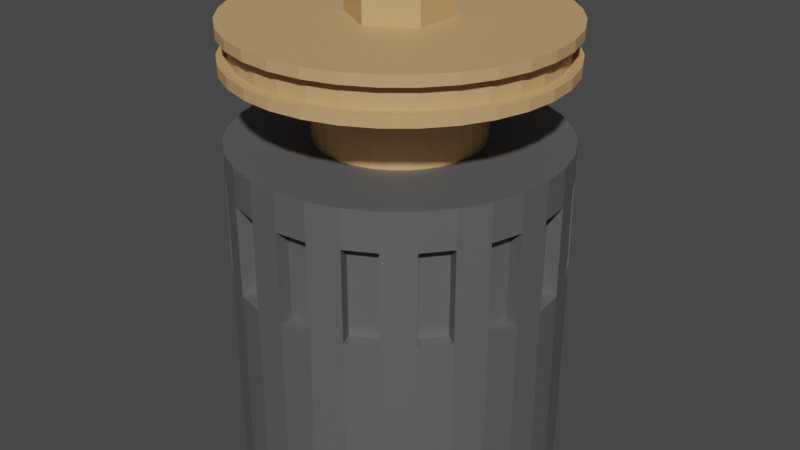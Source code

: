 # Source: alternator.blend  (saved by Blender 3.5.10; exported with 4.5.12 LTS)
import bpy
from mathutils import Matrix  # noqa: F401  (used for matrix-valued properties, if any)

bpy.ops.wm.read_factory_settings(use_empty=True)
scene = bpy.context.scene
scene.name = 'Scene'

# ---- collections
col_collection = bpy.data.collections.new('Collection'); scene.collection.children.link(col_collection)

# ---- materials (node trees are filled in below, after node groups)
mat_material_002 = bpy.data.materials.new('Material.002')
mat_material_002.use_transparent_shadow = False
mat_material_001 = bpy.data.materials.new('Material.001')
mat_material_001.use_transparent_shadow = False

# ---- material node trees
mat_material_002.use_nodes = True; mat_material_002.node_tree.nodes.clear()
_N = mat_material_002.node_tree.nodes; _L = mat_material_002.node_tree.links
n0 = _N.new('ShaderNodeBsdfPrincipled'); n0.name = 'Principled BSDF'; n0.location = (10, 300)
n0.distribution = 'GGX'
n0.subsurface_method = 'RANDOM_WALK_SKIN'
n0.inputs[0].default_value = (0.1845, 0.1845, 0.1845, 1.0)
n0.inputs[1].default_value = 0.4974
n0.inputs[3].default_value = 1.45
n0.inputs[27].default_value = (0.0, 0.0, 0.0, 1.0)
n0.inputs[28].default_value = 1.0
n1 = _N.new('ShaderNodeOutputMaterial'); n1.name = 'Material Output'; n1.location = (300, 300)
_L.new(n0.outputs[0], n1.inputs[0])
n1.is_active_output = True
mat_material_001.use_nodes = True; mat_material_001.node_tree.nodes.clear()
_N = mat_material_001.node_tree.nodes; _L = mat_material_001.node_tree.links
n0 = _N.new('ShaderNodeBsdfPrincipled'); n0.name = 'Principled BSDF'; n0.location = (10, 300)
n0.distribution = 'GGX'
n0.subsurface_method = 'RANDOM_WALK_SKIN'
n0.inputs[0].default_value = (0.5926, 0.3588, 0.1636, 1.0)
n0.inputs[3].default_value = 1.45
n0.inputs[27].default_value = (0.0, 0.0, 0.0, 1.0)
n0.inputs[28].default_value = 1.0
n1 = _N.new('ShaderNodeOutputMaterial'); n1.name = 'Material Output'; n1.location = (300, 300)
_L.new(n0.outputs[0], n1.inputs[0])
n1.is_active_output = True

# ---- world
world_world = bpy.data.worlds.new('World'); scene.world = world_world
world_world.use_nodes = True; world_world.node_tree.nodes.clear()
_N = world_world.node_tree.nodes; _L = world_world.node_tree.links
n0 = _N.new('ShaderNodeOutputWorld'); n0.name = 'World Output'; n0.location = (300, 300)
n1 = _N.new('ShaderNodeBackground'); n1.name = 'Background'; n1.location = (10, 300)
n1.inputs[0].default_value = (0.05088, 0.05088, 0.05088, 1.0)
_L.new(n1.outputs[0], n0.inputs[0])
n0.is_active_output = True
world_world.color = (0.05088, 0.05088, 0.05088)
world_world.use_sun_shadow = False
world_world.sun_shadow_jitter_overblur = 0.0

# ---- meshes
me_cylinder = bpy.data.meshes.new('Cylinder')
me_cylinder.from_pydata([(0.0, 1.0, -1.0), (0.1951, 0.9808, -1.0), (0.3827, 0.9239, -1.0), (0.5556, 0.8315, -1.0), (0.7071, 0.7071, -1.0), (0.8315, 0.5556, -1.0), (0.9239, 0.3827, -1.0), (0.9808, 0.1951, -1.0), (1.0, 0.0, -1.0), (0.9808, -0.1951, -1.0), (0.9239, -0.3827, -1.0), (0.8315, -0.5556, -1.0), (0.7071, -0.7071, -1.0), (0.5556, -0.8315, -1.0), (0.3827, -0.9239, -1.0), (0.1951, -0.9808, -1.0), (0.0, -1.0, -1.0), (-0.1951, -0.9808, -1.0), (-0.3827, -0.9239, -1.0), (-0.5556, -0.8315, -1.0), (-0.7071, -0.7071, -1.0), (-0.8315, -0.5556, -1.0), (-0.9239, -0.3827, -1.0), (-0.9808, -0.1951, -1.0), (-1.0, 0.0, -1.0), (-0.9808, 0.1951, -1.0), (-0.9239, 0.3827, -1.0), (-0.8315, 0.5556, -1.0), (-0.7071, 0.7071, -1.0), (-0.5556, 0.8315, -1.0), (-0.3827, 0.9239, -1.0), (-0.1951, 0.9808, -1.0), (0.1951, 0.9808, 0.4847), (0.3827, 0.9239, 0.4847), (0.5556, 0.8315, 0.4847), (0.7071, 0.7071, 0.4847), (0.8315, 0.5556, 0.4847), (0.9239, 0.3827, 0.4847), (0.9808, 0.1951, 0.4847), (1.0, 0.0, 0.4847), (0.9808, -0.1951, 0.4847), (0.9239, -0.3827, 0.4847), (0.8315, -0.5556, 0.4847), (0.7071, -0.7071, 0.4847), (0.5556, -0.8315, 0.4847), (0.3827, -0.9239, 0.4847), (0.1951, -0.9808, 0.4847), (0.0, -1.0, 0.4847), (-0.1951, -0.9808, 0.4847), (-0.3827, -0.9239, 0.4847), (-0.5556, -0.8315, 0.4847), (-0.7071, -0.7071, 0.4847), (-0.8315, -0.5556, 0.4847), (-0.9239, -0.3827, 0.4847), (-0.9808, -0.1951, 0.4847), (-1.0, 0.0, 0.4847), (-0.9808, 0.1951, 0.4847), (-0.9239, 0.3827, 0.4847), (-0.8315, 0.5556, 0.4847), (-0.7071, 0.7071, 0.4847), (-0.5556, 0.8315, 0.4847), (-0.3827, 0.9239, 0.4847), (-0.1951, 0.9808, 0.4847), (0.0, 1.0, 0.4847), (-4.386e-09, 0.5043, 0.4847), (0.09838, 0.4946, 0.4847), (0.193, 0.4659, 0.4847), (0.2802, 0.4193, 0.4847), (0.3566, 0.3566, 0.4847), (0.4193, 0.2802, 0.4847), (0.4659, 0.193, 0.4847), (0.4946, 0.09838, 0.4847), (0.5043, 3.694e-09, 0.4847), (0.4946, -0.09838, 0.4847), (0.4659, -0.193, 0.4847), (0.4193, -0.2802, 0.4847), (0.3566, -0.3566, 0.4847), (0.2802, -0.4193, 0.4847), (0.193, -0.4659, 0.4847), (0.09838, -0.4946, 0.4847), (-4.386e-09, -0.5043, 0.4847), (-0.09838, -0.4946, 0.4847), (-0.193, -0.4659, 0.4847), (-0.2802, -0.4193, 0.4847), (-0.3566, -0.3566, 0.4847), (-0.4193, -0.2802, 0.4847), (-0.4659, -0.193, 0.4847), (-0.4946, -0.09838, 0.4847), (-0.5043, 3.694e-09, 0.4847), (-0.4946, 0.09838, 0.4847), (-0.4659, 0.193, 0.4847), (-0.4193, 0.2802, 0.4847), (-0.3566, 0.3566, 0.4847), (-0.2802, 0.4193, 0.4847), (-0.193, 0.4659, 0.4847), (-0.09838, 0.4946, 0.4847), (0.1951, 0.9808, 0.3142), (0.3827, 0.9239, 0.3142), (0.5556, 0.8315, 0.3142), (0.7071, 0.7071, 0.3142), (0.8315, 0.5556, 0.3142), (0.9239, 0.3827, 0.3142), (0.9808, 0.1951, 0.3142), (1.0, 0.0, 0.3142), (0.9808, -0.1951, 0.3142), (0.9239, -0.3827, 0.3142), (0.8315, -0.5556, 0.3142), (0.7071, -0.7071, 0.3142), (0.5556, -0.8315, 0.3142), (0.3827, -0.9239, 0.3142), (0.1951, -0.9808, 0.3142), (0.0, -1.0, 0.3142), (-0.1951, -0.9808, 0.3142), (-0.3827, -0.9239, 0.3142), (-0.5556, -0.8315, 0.3142), (-0.7071, -0.7071, 0.3142), (-0.8315, -0.5556, 0.3142), (-0.9239, -0.3827, 0.3142), (-0.9808, -0.1951, 0.3142), (-1.0, 0.0, 0.3142), (-0.9808, 0.1951, 0.3142), (-0.9239, 0.3827, 0.3142), (-0.8315, 0.5556, 0.3142), (-0.7071, 0.7071, 0.3142), (-0.5556, 0.8315, 0.3142), (-0.3827, 0.9239, 0.3142), (-0.1951, 0.9808, 0.3142), (0.0, 1.0, 0.3142), (0.1951, 0.9808, -0.0942), (0.3827, 0.9239, -0.0942), (0.5556, 0.8315, -0.0942), (0.7071, 0.7071, -0.0942), (0.8315, 0.5556, -0.0942), (0.9239, 0.3827, -0.0942), (0.9808, 0.1951, -0.0942), (1.0, 0.0, -0.0942), (0.9808, -0.1951, -0.0942), (0.9239, -0.3827, -0.0942), (0.8315, -0.5556, -0.0942), (0.7071, -0.7071, -0.0942), (0.5556, -0.8315, -0.0942), (0.3827, -0.9239, -0.0942), (0.1951, -0.9808, -0.0942), (0.0, -1.0, -0.0942), (-0.1951, -0.9808, -0.0942), (-0.3827, -0.9239, -0.0942), (-0.5556, -0.8315, -0.0942), (-0.7071, -0.7071, -0.0942), (-0.8315, -0.5556, -0.0942), (-0.9239, -0.3827, -0.0942), (-0.9808, -0.1951, -0.0942), (-1.0, 0.0, -0.0942), (-0.9808, 0.1951, -0.0942), (-0.9239, 0.3827, -0.0942), (-0.8315, 0.5556, -0.0942), (-0.7071, 0.7071, -0.0942), (-0.5556, 0.8315, -0.0942), (-0.3827, 0.9239, -0.0942), (-0.1951, 0.9808, -0.0942), (0.0, 1.0, -0.0942), (5.16e-10, 0.9148, -0.0942), (5.16e-10, 0.9148, 0.3142), (-0.1785, 0.8972, 0.3142), (-0.5082, 0.7606, 0.3142), (-0.3501, 0.8451, 0.3142), (-0.7606, 0.5082, 0.3142), (-0.6468, 0.6468, 0.3142), (-0.8972, 0.1785, 0.3142), (-0.8451, 0.3501, 0.3142), (-0.8972, -0.1785, 0.3142), (-0.9148, 0.0, 0.3142), (-0.7606, -0.5082, 0.3142), (-0.8451, -0.3501, 0.3142), (-0.5082, -0.7606, 0.3142), (-0.6468, -0.6468, 0.3142), (-0.1785, -0.8972, 0.3142), (-0.3501, -0.8451, 0.3142), (0.1785, -0.8972, 0.3142), (5.16e-10, -0.9148, 0.3142), (0.5082, -0.7606, 0.3142), (0.3501, -0.8451, 0.3142), (0.7606, -0.5082, 0.3142), (0.6468, -0.6468, 0.3142), (0.8972, -0.1785, 0.3142), (0.8451, -0.3501, 0.3142), (0.8972, 0.1785, 0.3142), (0.9148, 0.0, 0.3142), (0.7606, 0.5082, 0.3142), (0.8451, 0.3501, 0.3142), (0.5082, 0.7606, 0.3142), (0.6468, 0.6468, 0.3142), (0.1785, 0.8972, 0.3142), (0.3501, 0.8451, 0.3142), (0.1785, 0.8972, -0.0942), (0.3501, 0.8451, -0.0942), (0.5082, 0.7606, -0.0942), (0.6468, 0.6468, -0.0942), (0.7606, 0.5082, -0.0942), (0.8451, 0.3501, -0.0942), (0.8972, 0.1785, -0.0942), (0.9148, 0.0, -0.0942), (0.8972, -0.1785, -0.0942), (0.8451, -0.3501, -0.0942), (0.7606, -0.5082, -0.0942), (0.6468, -0.6468, -0.0942), (0.5082, -0.7606, -0.0942), (0.3501, -0.8451, -0.0942), (0.1785, -0.8972, -0.0942), (5.16e-10, -0.9148, -0.0942), (-0.1785, -0.8972, -0.0942), (-0.3501, -0.8451, -0.0942), (-0.5082, -0.7606, -0.0942), (-0.6468, -0.6468, -0.0942), (-0.7606, -0.5082, -0.0942), (-0.8451, -0.3501, -0.0942), (-0.8972, -0.1785, -0.0942), (-0.9148, 0.0, -0.0942), (-0.8972, 0.1785, -0.0942), (-0.8451, 0.3501, -0.0942), (-0.7606, 0.5082, -0.0942), (-0.6468, 0.6468, -0.0942), (-0.5082, 0.7606, -0.0942), (-0.3501, 0.8451, -0.0942), (-0.1785, 0.8972, -0.0942)], [], [(0, 1, 2, 3, 4, 5, 6, 7, 8, 9, 10, 11, 12, 13, 14, 15, 16, 17, 18, 19, 20, 21, 22, 23, 24, 25, 26, 27, 28, 29, 30, 31), (57, 56, 89, 90), (56, 55, 88, 89), (55, 54, 87, 88), (54, 53, 86, 87), (53, 52, 85, 86), (52, 51, 84, 85), (51, 50, 83, 84), (50, 49, 82, 83), (49, 48, 81, 82), (48, 47, 80, 81), (47, 46, 79, 80), (46, 45, 78, 79), (45, 44, 77, 78), (127, 63, 32, 96), (96, 32, 33, 97), (97, 33, 34, 98), (98, 34, 35, 99), (99, 35, 36, 100), (100, 36, 37, 101), (101, 37, 38, 102), (102, 38, 39, 103), (103, 39, 40, 104), (104, 40, 41, 105), (105, 41, 42, 106), (106, 42, 43, 107), (107, 43, 44, 108), (108, 44, 45, 109), (109, 45, 46, 110), (110, 46, 47, 111), (111, 47, 48, 112), (112, 48, 49, 113), (113, 49, 50, 114), (114, 50, 51, 115), (115, 51, 52, 116), (116, 52, 53, 117), (117, 53, 54, 118), (118, 54, 55, 119), (119, 55, 56, 120), (120, 56, 57, 121), (121, 57, 58, 122), (122, 58, 59, 123), (123, 59, 60, 124), (124, 60, 61, 125), (125, 61, 62, 126), (126, 62, 63, 127), (58, 57, 90, 91), (32, 63, 64, 65), (59, 58, 91, 92), (33, 32, 65, 66), (60, 59, 92, 93), (34, 33, 66, 67), (61, 60, 93, 94), (35, 34, 67, 68), (62, 61, 94, 95), (36, 35, 68, 69), (63, 62, 95, 64), (37, 36, 69, 70), (38, 37, 70, 71), (39, 38, 71, 72), (40, 39, 72, 73), (41, 40, 73, 74), (42, 41, 74, 75), (43, 42, 75, 76), (44, 43, 76, 77), (64, 95, 94, 93, 92, 91, 90, 89, 88, 87, 86, 85, 84, 83, 82, 81, 80, 79, 78, 77, 76, 75, 74, 73, 72, 71, 70, 69, 68, 67, 66, 65), (110, 111, 178, 177), (157, 125, 126, 158), (138, 106, 181, 203), (155, 123, 124, 156), (105, 137, 202, 184), (153, 121, 122, 154), (131, 130, 195, 196), (151, 119, 120, 152), (157, 156, 221, 222), (149, 117, 118, 150), (112, 113, 176, 175), (147, 115, 116, 148), (136, 104, 183, 201), (145, 113, 114, 146), (103, 135, 200, 186), (143, 111, 112, 144), (129, 128, 193, 194), (141, 109, 110, 142), (155, 154, 219, 220), (139, 107, 108, 140), (114, 115, 174, 173), (137, 105, 106, 138), (134, 102, 185, 199), (135, 103, 104, 136), (101, 133, 198, 188), (133, 101, 102, 134), (153, 152, 217, 218), (131, 99, 100, 132), (116, 117, 172, 171), (129, 97, 98, 130), (132, 100, 187, 197), (159, 127, 96, 128), (0, 159, 128, 1), (1, 128, 129, 2), (2, 129, 130, 3), (3, 130, 131, 4), (4, 131, 132, 5), (5, 132, 133, 6), (6, 133, 134, 7), (7, 134, 135, 8), (8, 135, 136, 9), (9, 136, 137, 10), (10, 137, 138, 11), (11, 138, 139, 12), (12, 139, 140, 13), (13, 140, 141, 14), (14, 141, 142, 15), (15, 142, 143, 16), (16, 143, 144, 17), (17, 144, 145, 18), (18, 145, 146, 19), (19, 146, 147, 20), (20, 147, 148, 21), (21, 148, 149, 22), (22, 149, 150, 23), (23, 150, 151, 24), (24, 151, 152, 25), (25, 152, 153, 26), (26, 153, 154, 27), (27, 154, 155, 28), (28, 155, 156, 29), (29, 156, 157, 30), (30, 157, 158, 31), (31, 158, 159, 0), (223, 162, 161, 160), (221, 163, 164, 222), (219, 165, 166, 220), (217, 167, 168, 218), (215, 169, 170, 216), (213, 171, 172, 214), (211, 173, 174, 212), (209, 175, 176, 210), (207, 177, 178, 208), (205, 179, 180, 206), (203, 181, 182, 204), (201, 183, 184, 202), (199, 185, 186, 200), (197, 187, 188, 198), (195, 189, 190, 196), (193, 191, 192, 194), (159, 158, 223, 160), (133, 132, 197, 198), (107, 139, 204, 182), (140, 108, 179, 205), (108, 109, 180, 179), (135, 134, 199, 200), (109, 141, 206, 180), (142, 110, 177, 207), (106, 107, 182, 181), (137, 136, 201, 202), (111, 143, 208, 178), (144, 112, 175, 209), (104, 105, 184, 183), (139, 138, 203, 204), (113, 145, 210, 176), (146, 114, 173, 211), (102, 103, 186, 185), (141, 140, 205, 206), (115, 147, 212, 174), (127, 159, 160, 161), (148, 116, 171, 213), (100, 101, 188, 187), (126, 127, 161, 162), (143, 142, 207, 208), (117, 149, 214, 172), (150, 118, 169, 215), (98, 99, 190, 189), (124, 125, 164, 163), (145, 144, 209, 210), (119, 151, 216, 170), (152, 120, 167, 217), (96, 97, 192, 191), (122, 123, 166, 165), (147, 146, 211, 212), (121, 153, 218, 168), (154, 122, 165, 219), (128, 96, 191, 193), (120, 121, 168, 167), (149, 148, 213, 214), (123, 155, 220, 166), (97, 129, 194, 192), (156, 124, 163, 221), (130, 98, 189, 195), (118, 119, 170, 169), (151, 150, 215, 216), (125, 157, 222, 164), (99, 131, 196, 190), (158, 126, 162, 223)])
_uv = me_cylinder.uv_layers.new(name='UVMap')
_uv.uv.foreach_set('vector', [0.75, 0.49, 0.7968, 0.4854, 0.8418, 0.4717, 0.8833, 0.4496, 0.9197, 0.4197, 0.9496, 0.3833, 0.9717, 0.3418, 0.9854, 0.2968, 0.99, 0.25, 0.9854, 0.2032, 0.9717, 0.1582, 0.9496, 0.1167, 0.9197, 0.08029, 0.8833, 0.05045, 0.8418, 0.02827, 0.7968, 0.01461, 0.75, 0.01, 0.7032, 0.01461, 0.6582, 0.02827, 0.6167, 0.05045, 0.5803, 0.08029, 0.5504, 0.1167, 0.5283, 0.1582, 0.5146, 0.2032, 0.51, 0.25, 0.5146, 0.2968, 0.5283, 0.3418, 0.5504, 0.3833, 0.5803, 0.4197, 0.6167, 0.4496, 0.6582, 0.4717, 0.7032, 0.4854, 0.1875, 0.8712, 0.2188, 0.8712, 0.2188, 0.8712, 0.1875, 0.8712, 0.2188, 0.8712, 0.25, 0.8712, 0.25, 0.8712, 0.2188, 0.8712, 0.25, 0.8712, 0.2812, 0.8712, 0.2812, 0.8712, 0.25, 0.8712, 0.2812, 0.8712, 0.3125, 0.8712, 0.3125, 0.8712, 0.2812, 0.8712, 0.3125, 0.8712, 0.3438, 0.8712, 0.3438, 0.8712, 0.3125, 0.8712, 0.3438, 0.8712, 0.375, 0.8712, 0.375, 0.8712, 0.3438, 0.8712, 0.375, 0.8712, 0.4062, 0.8712, 0.4062, 0.8712, 0.375, 0.8712, 0.4062, 0.8712, 0.4375, 0.8712, 0.4375, 0.8712, 0.4062, 0.8712, 0.4375, 0.8712, 0.4688, 0.8712, 0.4688, 0.8712, 0.4375, 0.8712, 0.4688, 0.8712, 0.5, 0.8712, 0.5, 0.8712, 0.4688, 0.8712, 0.5, 0.8712, 0.5312, 0.8712, 0.5312, 0.8712, 0.5, 0.8712, 0.5312, 0.8712, 0.5625, 0.8712, 0.5625, 0.8712, 0.5312, 0.8712, 0.5625, 0.8712, 0.5938, 0.8712, 0.5938, 0.8712, 0.5625, 0.8712, 1.0, 0.8286, 1.0, 0.8712, 0.9688, 0.8712, 0.9688, 0.8286, 0.9688, 0.8286, 0.9688, 0.8712, 0.9375, 0.8712, 0.9375, 0.8286, 0.9375, 0.8286, 0.9375, 0.8712, 0.9062, 0.8712, 0.9062, 0.8286, 0.9062, 0.8286, 0.9062, 0.8712, 0.875, 0.8712, 0.875, 0.8286, 0.875, 0.8286, 0.875, 0.8712, 0.8438, 0.8712, 0.8438, 0.8286, 0.8438, 0.8286, 0.8438, 0.8712, 0.8125, 0.8712, 0.8125, 0.8286, 0.8125, 0.8286, 0.8125, 0.8712, 0.7812, 0.8712, 0.7812, 0.8286, 0.7812, 0.8286, 0.7812, 0.8712, 0.75, 0.8712, 0.75, 0.8286, 0.75, 0.8286, 0.75, 0.8712, 0.7188, 0.8712, 0.7188, 0.8286, 0.7188, 0.8286, 0.7188, 0.8712, 0.6875, 0.8712, 0.6875, 0.8286, 0.6875, 0.8286, 0.6875, 0.8712, 0.6562, 0.8712, 0.6562, 0.8286, 0.6562, 0.8286, 0.6562, 0.8712, 0.625, 0.8712, 0.625, 0.8286, 0.625, 0.8286, 0.625, 0.8712, 0.5938, 0.8712, 0.5938, 0.8286, 0.5938, 0.8286, 0.5938, 0.8712, 0.5625, 0.8712, 0.5625, 0.8286, 0.5625, 0.8286, 0.5625, 0.8712, 0.5312, 0.8712, 0.5312, 0.8286, 0.5312, 0.8286, 0.5312, 0.8712, 0.5, 0.8712, 0.5, 0.8286, 0.5, 0.8286, 0.5, 0.8712, 0.4688, 0.8712, 0.4688, 0.8286, 0.4688, 0.8286, 0.4688, 0.8712, 0.4375, 0.8712, 0.4375, 0.8286, 0.4375, 0.8286, 0.4375, 0.8712, 0.4062, 0.8712, 0.4062, 0.8286, 0.4062, 0.8286, 0.4062, 0.8712, 0.375, 0.8712, 0.375, 0.8286, 0.375, 0.8286, 0.375, 0.8712, 0.3438, 0.8712, 0.3438, 0.8286, 0.3438, 0.8286, 0.3438, 0.8712, 0.3125, 0.8712, 0.3125, 0.8286, 0.3125, 0.8286, 0.3125, 0.8712, 0.2812, 0.8712, 0.2812, 0.8286, 0.2812, 0.8286, 0.2812, 0.8712, 0.25, 0.8712, 0.25, 0.8286, 0.25, 0.8286, 0.25, 0.8712, 0.2188, 0.8712, 0.2188, 0.8286, 0.2188, 0.8286, 0.2188, 0.8712, 0.1875, 0.8712, 0.1875, 0.8286, 0.1875, 0.8286, 0.1875, 0.8712, 0.1562, 0.8712, 0.1562, 0.8286, 0.1562, 0.8286, 0.1562, 0.8712, 0.125, 0.8712, 0.125, 0.8286, 0.125, 0.8286, 0.125, 0.8712, 0.09375, 0.8712, 0.09375, 0.8286, 0.09375, 0.8286, 0.09375, 0.8712, 0.0625, 0.8712, 0.0625, 0.8286, 0.0625, 0.8286, 0.0625, 0.8712, 0.03125, 0.8712, 0.03125, 0.8286, 0.03125, 0.8286, 0.03125, 0.8712, 0.0, 0.8712, 0.0, 0.8286, 0.1562, 0.8712, 0.1875, 0.8712, 0.1875, 0.8712, 0.1562, 0.8712, 0.9688, 0.8712, 1.0, 0.8712, 1.0, 0.8712, 0.9688, 0.8712, 0.125, 0.8712, 0.1562, 0.8712, 0.1562, 0.8712, 0.125, 0.8712, 0.9375, 0.8712, 0.9688, 0.8712, 0.9688, 0.8712, 0.9375, 0.8712, 0.09375, 0.8712, 0.125, 0.8712, 0.125, 0.8712, 0.09375, 0.8712, 0.9062, 0.8712, 0.9375, 0.8712, 0.9375, 0.8712, 0.9062, 0.8712, 0.0625, 0.8712, 0.09375, 0.8712, 0.09375, 0.8712, 0.0625, 0.8712, 0.875, 0.8712, 0.9062, 0.8712, 0.9062, 0.8712, 0.875, 0.8712, 0.03125, 0.8712, 0.0625, 0.8712, 0.0625, 0.8712, 0.03125, 0.8712, 0.8438, 0.8712, 0.875, 0.8712, 0.875, 0.8712, 0.8438, 0.8712, 0.0, 0.8712, 0.03125, 0.8712, 0.03125, 0.8712, 0.0, 0.8712, 0.8125, 0.8712, 0.8438, 0.8712, 0.8438, 0.8712, 0.8125, 0.8712, 0.7812, 0.8712, 0.8125, 0.8712, 0.8125, 0.8712, 0.7812, 0.8712, 0.75, 0.8712, 0.7812, 0.8712, 0.7812, 0.8712, 0.75, 0.8712, 0.7188, 0.8712, 0.75, 0.8712, 0.75, 0.8712, 0.7188, 0.8712, 0.6875, 0.8712, 0.7188, 0.8712, 0.7188, 0.8712, 0.6875, 0.8712, 0.6562, 0.8712, 0.6875, 0.8712, 0.6875, 0.8712, 0.6562, 0.8712, 0.625, 0.8712, 0.6562, 0.8712, 0.6562, 0.8712, 0.625, 0.8712, 0.5938, 0.8712, 0.625, 0.8712, 0.625, 0.8712, 0.5938, 0.8712, 0.0, 0.8712, 0.03125, 0.8712, 0.0625, 0.8712, 0.09375, 0.8712, 0.125, 0.8712, 0.1562, 0.8712, 0.1875, 0.8712, 0.2188, 0.8712, 0.25, 0.8712, 0.2812, 0.8712, 0.3125, 0.8712, 0.3438, 0.8712, 0.375, 0.8712, 0.4062, 0.8712, 0.4375, 0.8712, 0.4688, 0.8712, 0.5, 0.8712, 0.5312, 0.8712, 0.5625, 0.8712, 0.5938, 0.8712, 0.625, 0.8712, 0.6562, 0.8712, 0.6875, 0.8712, 0.7188, 0.8712, 0.75, 0.8712, 0.7812, 0.8712, 0.8125, 0.8712, 0.8438, 0.8712, 0.875, 0.8712, 0.9062, 0.8712, 0.9375, 0.8712, 0.9688, 0.8712, 0.5312, 0.8286, 0.5, 0.8286, 0.5, 0.8286, 0.5312, 0.8286, 0.0625, 0.7265, 0.0625, 0.8286, 0.03125, 0.8286, 0.03125, 0.7265, 0.6562, 0.7265, 0.6562, 0.8286, 0.6562, 0.8286, 0.6562, 0.7265, 0.125, 0.7265, 0.125, 0.8286, 0.09375, 0.8286, 0.09375, 0.7265, 0.6875, 0.8286, 0.6875, 0.7265, 0.6875, 0.7265, 0.6875, 0.8286, 0.1875, 0.7265, 0.1875, 0.8286, 0.1562, 0.8286, 0.1562, 0.7265, 0.875, 0.7265, 0.9062, 0.7265, 0.9062, 0.7265, 0.875, 0.7265, 0.25, 0.7265, 0.25, 0.8286, 0.2188, 0.8286, 0.2188, 0.7265, 0.0625, 0.7265, 0.09375, 0.7265, 0.09375, 0.7265, 0.0625, 0.7265, 0.3125, 0.7265, 0.3125, 0.8286, 0.2812, 0.8286, 0.2812, 0.7265, 0.4688, 0.8286, 0.4375, 0.8286, 0.4375, 0.8286, 0.4688, 0.8286, 0.375, 0.7265, 0.375, 0.8286, 0.3438, 0.8286, 0.3438, 0.7265, 0.7188, 0.7265, 0.7188, 0.8286, 0.7188, 0.8286, 0.7188, 0.7265, 0.4375, 0.7265, 0.4375, 0.8286, 0.4062, 0.8286, 0.4062, 0.7265, 0.75, 0.8286, 0.75, 0.7265, 0.75, 0.7265, 0.75, 0.8286, 0.5, 0.7265, 0.5, 0.8286, 0.4688, 0.8286, 0.4688, 0.7265, 0.9375, 0.7265, 0.9688, 0.7265, 0.9688, 0.7265, 0.9375, 0.7265, 0.5625, 0.7265, 0.5625, 0.8286, 0.5312, 0.8286, 0.5312, 0.7265, 0.125, 0.7265, 0.1562, 0.7265, 0.1562, 0.7265, 0.125, 0.7265, 0.625, 0.7265, 0.625, 0.8286, 0.5938, 0.8286, 0.5938, 0.7265, 0.4062, 0.8286, 0.375, 0.8286, 0.375, 0.8286, 0.4062, 0.8286, 0.6875, 0.7265, 0.6875, 0.8286, 0.6562, 0.8286, 0.6562, 0.7265, 0.7812, 0.7265, 0.7812, 0.8286, 0.7812, 0.8286, 0.7812, 0.7265, 0.75, 0.7265, 0.75, 0.8286, 0.7188, 0.8286, 0.7188, 0.7265, 0.8125, 0.8286, 0.8125, 0.7265, 0.8125, 0.7265, 0.8125, 0.8286, 0.8125, 0.7265, 0.8125, 0.8286, 0.7812, 0.8286, 0.7812, 0.7265, 0.1875, 0.7265, 0.2188, 0.7265, 0.2188, 0.7265, 0.1875, 0.7265, 0.875, 0.7265, 0.875, 0.8286, 0.8438, 0.8286, 0.8438, 0.7265, 0.3438, 0.8286, 0.3125, 0.8286, 0.3125, 0.8286, 0.3438, 0.8286, 0.9375, 0.7265, 0.9375, 0.8286, 0.9062, 0.8286, 0.9062, 0.7265, 0.8438, 0.7265, 0.8438, 0.8286, 0.8438, 0.8286, 0.8438, 0.7265, 1.0, 0.7265, 1.0, 0.8286, 0.9688, 0.8286, 0.9688, 0.7265, 1.0, 0.5, 1.0, 0.7265, 0.9688, 0.7265, 0.9688, 0.5, 0.9688, 0.5, 0.9688, 0.7265, 0.9375, 0.7265, 0.9375, 0.5, 0.9375, 0.5, 0.9375, 0.7265, 0.9062, 0.7265, 0.9062, 0.5, 0.9062, 0.5, 0.9062, 0.7265, 0.875, 0.7265, 0.875, 0.5, 0.875, 0.5, 0.875, 0.7265, 0.8438, 0.7265, 0.8438, 0.5, 0.8438, 0.5, 0.8438, 0.7265, 0.8125, 0.7265, 0.8125, 0.5, 0.8125, 0.5, 0.8125, 0.7265, 0.7812, 0.7265, 0.7812, 0.5, 0.7812, 0.5, 0.7812, 0.7265, 0.75, 0.7265, 0.75, 0.5, 0.75, 0.5, 0.75, 0.7265, 0.7188, 0.7265, 0.7188, 0.5, 0.7188, 0.5, 0.7188, 0.7265, 0.6875, 0.7265, 0.6875, 0.5, 0.6875, 0.5, 0.6875, 0.7265, 0.6562, 0.7265, 0.6562, 0.5, 0.6562, 0.5, 0.6562, 0.7265, 0.625, 0.7265, 0.625, 0.5, 0.625, 0.5, 0.625, 0.7265, 0.5938, 0.7265, 0.5938, 0.5, 0.5938, 0.5, 0.5938, 0.7265, 0.5625, 0.7265, 0.5625, 0.5, 0.5625, 0.5, 0.5625, 0.7265, 0.5312, 0.7265, 0.5312, 0.5, 0.5312, 0.5, 0.5312, 0.7265, 0.5, 0.7265, 0.5, 0.5, 0.5, 0.5, 0.5, 0.7265, 0.4688, 0.7265, 0.4688, 0.5, 0.4688, 0.5, 0.4688, 0.7265, 0.4375, 0.7265, 0.4375, 0.5, 0.4375, 0.5, 0.4375, 0.7265, 0.4062, 0.7265, 0.4062, 0.5, 0.4062, 0.5, 0.4062, 0.7265, 0.375, 0.7265, 0.375, 0.5, 0.375, 0.5, 0.375, 0.7265, 0.3438, 0.7265, 0.3438, 0.5, 0.3438, 0.5, 0.3438, 0.7265, 0.3125, 0.7265, 0.3125, 0.5, 0.3125, 0.5, 0.3125, 0.7265, 0.2812, 0.7265, 0.2812, 0.5, 0.2812, 0.5, 0.2812, 0.7265, 0.25, 0.7265, 0.25, 0.5, 0.25, 0.5, 0.25, 0.7265, 0.2188, 0.7265, 0.2188, 0.5, 0.2188, 0.5, 0.2188, 0.7265, 0.1875, 0.7265, 0.1875, 0.5, 0.1875, 0.5, 0.1875, 0.7265, 0.1562, 0.7265, 0.1562, 0.5, 0.1562, 0.5, 0.1562, 0.7265, 0.125, 0.7265, 0.125, 0.5, 0.125, 0.5, 0.125, 0.7265, 0.09375, 0.7265, 0.09375, 0.5, 0.09375, 0.5, 0.09375, 0.7265, 0.0625, 0.7265, 0.0625, 0.5, 0.0625, 0.5, 0.0625, 0.7265, 0.03125, 0.7265, 0.03125, 0.5, 0.03125, 0.5, 0.03125, 0.7265, 0.0, 0.7265, 0.0, 0.5, 0.03125, 0.7265, 0.03125, 0.8286, 0.0, 0.8286, 0.0, 0.7265, 0.09375, 0.7265, 0.09375, 0.8286, 0.0625, 0.8286, 0.0625, 0.7265, 0.1562, 0.7265, 0.1562, 0.8286, 0.125, 0.8286, 0.125, 0.7265, 0.2188, 0.7265, 0.2188, 0.8286, 0.1875, 0.8286, 0.1875, 0.7265, 0.2812, 0.7265, 0.2812, 0.8286, 0.25, 0.8286, 0.25, 0.7265, 0.3438, 0.7265, 0.3438, 0.8286, 0.3125, 0.8286, 0.3125, 0.7265, 0.4062, 0.7265, 0.4062, 0.8286, 0.375, 0.8286, 0.375, 0.7265, 0.4688, 0.7265, 0.4688, 0.8286, 0.4375, 0.8286, 0.4375, 0.7265, 0.5312, 0.7265, 0.5312, 0.8286, 0.5, 0.8286, 0.5, 0.7265, 0.5938, 0.7265, 0.5938, 0.8286, 0.5625, 0.8286, 0.5625, 0.7265, 0.6562, 0.7265, 0.6562, 0.8286, 0.625, 0.8286, 0.625, 0.7265, 0.7188, 0.7265, 0.7188, 0.8286, 0.6875, 0.8286, 0.6875, 0.7265, 0.7812, 0.7265, 0.7812, 0.8286, 0.75, 0.8286, 0.75, 0.7265, 0.8438, 0.7265, 0.8438, 0.8286, 0.8125, 0.8286, 0.8125, 0.7265, 0.9062, 0.7265, 0.9062, 0.8286, 0.875, 0.8286, 0.875, 0.7265, 0.9688, 0.7265, 0.9688, 0.8286, 0.9375, 0.8286, 0.9375, 0.7265, 0.0, 0.7265, 0.03125, 0.7265, 0.03125, 0.7265, 0.0, 0.7265, 0.8125, 0.7265, 0.8438, 0.7265, 0.8438, 0.7265, 0.8125, 0.7265, 0.625, 0.8286, 0.625, 0.7265, 0.625, 0.7265, 0.625, 0.8286, 0.5938, 0.7265, 0.5938, 0.8286, 0.5938, 0.8286, 0.5938, 0.7265, 0.5938, 0.8286, 0.5625, 0.8286, 0.5625, 0.8286, 0.5938, 0.8286, 0.75, 0.7265, 0.7812, 0.7265, 0.7812, 0.7265, 0.75, 0.7265, 0.5625, 0.8286, 0.5625, 0.7265, 0.5625, 0.7265, 0.5625, 0.8286, 0.5312, 0.7265, 0.5312, 0.8286, 0.5312, 0.8286, 0.5312, 0.7265, 0.6562, 0.8286, 0.625, 0.8286, 0.625, 0.8286, 0.6562, 0.8286, 0.6875, 0.7265, 0.7188, 0.7265, 0.7188, 0.7265, 0.6875, 0.7265, 0.5, 0.8286, 0.5, 0.7265, 0.5, 0.7265, 0.5, 0.8286, 0.4688, 0.7265, 0.4688, 0.8286, 0.4688, 0.8286, 0.4688, 0.7265, 0.7188, 0.8286, 0.6875, 0.8286, 0.6875, 0.8286, 0.7188, 0.8286, 0.625, 0.7265, 0.6562, 0.7265, 0.6562, 0.7265, 0.625, 0.7265, 0.4375, 0.8286, 0.4375, 0.7265, 0.4375, 0.7265, 0.4375, 0.8286, 0.4062, 0.7265, 0.4062, 0.8286, 0.4062, 0.8286, 0.4062, 0.7265, 0.7812, 0.8286, 0.75, 0.8286, 0.75, 0.8286, 0.7812, 0.8286, 0.5625, 0.7265, 0.5938, 0.7265, 0.5938, 0.7265, 0.5625, 0.7265, 0.375, 0.8286, 0.375, 0.7265, 0.375, 0.7265, 0.375, 0.8286, 1.0, 0.8286, 1.0, 0.7265, 1.0, 0.7265, 1.0, 0.8286, 0.3438, 0.7265, 0.3438, 0.8286, 0.3438, 0.8286, 0.3438, 0.7265, 0.8438, 0.8286, 0.8125, 0.8286, 0.8125, 0.8286, 0.8438, 0.8286, 0.03125, 0.8286, 0.0, 0.8286, 0.0, 0.8286, 0.03125, 0.8286, 0.5, 0.7265, 0.5312, 0.7265, 0.5312, 0.7265, 0.5, 0.7265, 0.3125, 0.8286, 0.3125, 0.7265, 0.3125, 0.7265, 0.3125, 0.8286, 0.2812, 0.7265, 0.2812, 0.8286, 0.2812, 0.8286, 0.2812, 0.7265, 0.9062, 0.8286, 0.875, 0.8286, 0.875, 0.8286, 0.9062, 0.8286, 0.09375, 0.8286, 0.0625, 0.8286, 0.0625, 0.8286, 0.09375, 0.8286, 0.4375, 0.7265, 0.4688, 0.7265, 0.4688, 0.7265, 0.4375, 0.7265, 0.25, 0.8286, 0.25, 0.7265, 0.25, 0.7265, 0.25, 0.8286, 0.2188, 0.7265, 0.2188, 0.8286, 0.2188, 0.8286, 0.2188, 0.7265, 0.9688, 0.8286, 0.9375, 0.8286, 0.9375, 0.8286, 0.9688, 0.8286, 0.1562, 0.8286, 0.125, 0.8286, 0.125, 0.8286, 0.1562, 0.8286, 0.375, 0.7265, 0.4062, 0.7265, 0.4062, 0.7265, 0.375, 0.7265, 0.1875, 0.8286, 0.1875, 0.7265, 0.1875, 0.7265, 0.1875, 0.8286, 0.1562, 0.7265, 0.1562, 0.8286, 0.1562, 0.8286, 0.1562, 0.7265, 0.9688, 0.7265, 0.9688, 0.8286, 0.9688, 0.8286, 0.9688, 0.7265, 0.2188, 0.8286, 0.1875, 0.8286, 0.1875, 0.8286, 0.2188, 0.8286, 0.3125, 0.7265, 0.3438, 0.7265, 0.3438, 0.7265, 0.3125, 0.7265, 0.125, 0.8286, 0.125, 0.7265, 0.125, 0.7265, 0.125, 0.8286, 0.9375, 0.8286, 0.9375, 0.7265, 0.9375, 0.7265, 0.9375, 0.8286, 0.09375, 0.7265, 0.09375, 0.8286, 0.09375, 0.8286, 0.09375, 0.7265, 0.9062, 0.7265, 0.9062, 0.8286, 0.9062, 0.8286, 0.9062, 0.7265, 0.2812, 0.8286, 0.25, 0.8286, 0.25, 0.8286, 0.2812, 0.8286, 0.25, 0.7265, 0.2812, 0.7265, 0.2812, 0.7265, 0.25, 0.7265, 0.0625, 0.8286, 0.0625, 0.7265, 0.0625, 0.7265, 0.0625, 0.8286, 0.875, 0.8286, 0.875, 0.7265, 0.875, 0.7265, 0.875, 0.8286, 0.03125, 0.7265, 0.03125, 0.8286, 0.03125, 0.8286, 0.03125, 0.7265])
me_cylinder.materials.append(mat_material_002)
me_cylinder.update()
me_cylinder_001 = bpy.data.meshes.new('Cylinder.001')
me_cylinder_001.from_pydata([(0.0, 1.0, 1.0), (0.1951, 0.9808, 1.0), (0.3827, 0.9239, 1.0), (0.5556, 0.8315, 1.0), (0.7071, 0.7071, 1.0), (0.8315, 0.5556, 1.0), (0.9239, 0.3827, 1.0), (0.9808, 0.1951, 1.0), (1.0, 0.0, 1.0), (0.9808, -0.1951, 1.0), (0.9239, -0.3827, 1.0), (0.8315, -0.5556, 1.0), (0.7071, -0.7071, 1.0), (0.5556, -0.8315, 1.0), (0.3827, -0.9239, 1.0), (0.1951, -0.9808, 1.0), (0.0, -1.0, 1.0), (-0.1951, -0.9808, 1.0), (-0.3827, -0.9239, 1.0), (-0.5556, -0.8315, 1.0), (-0.7071, -0.7071, 1.0), (-0.8315, -0.5556, 1.0), (-0.9239, -0.3827, 1.0), (-0.9808, -0.1951, 1.0), (-1.0, 0.0, 1.0), (-0.9808, 0.1951, 1.0), (-0.9239, 0.3827, 1.0), (-0.8315, 0.5556, 1.0), (-0.7071, 0.7071, 1.0), (-0.5556, 0.8315, 1.0), (-0.3827, 0.9239, 1.0), (-0.1951, 0.9808, 1.0), (0.0, 1.0, 0.8046), (0.1951, 0.9808, 0.8046), (0.3827, 0.9239, 0.8046), (0.5556, 0.8315, 0.8046), (0.7071, 0.7071, 0.8046), (0.8315, 0.5556, 0.8046), (0.9239, 0.3827, 0.8046), (0.9808, 0.1951, 0.8046), (1.0, 0.0, 0.8046), (0.9808, -0.1951, 0.8046), (0.9239, -0.3827, 0.8046), (0.8315, -0.5556, 0.8046), (0.7071, -0.7071, 0.8046), (0.5556, -0.8315, 0.8046), (0.3827, -0.9239, 0.8046), (0.1951, -0.9808, 0.8046), (0.0, -1.0, 0.8046), (-0.1951, -0.9808, 0.8046), (-0.3827, -0.9239, 0.8046), (-0.5556, -0.8315, 0.8046), (-0.7071, -0.7071, 0.8046), (-0.8315, -0.5556, 0.8046), (-0.9239, -0.3827, 0.8046), (-0.9808, -0.1951, 0.8046), (-1.0, 0.0, 0.8046), (-0.9808, 0.1951, 0.8046), (-0.9239, 0.3827, 0.8046), (-0.8315, 0.5556, 0.8046), (-0.7071, 0.7071, 0.8046), (-0.5556, 0.8315, 0.8046), (-0.3827, 0.9239, 0.8046), (-0.1951, 0.9808, 0.8046), (0.0, 1.0, 0.8521), (0.1951, 0.9808, 0.8521), (0.3827, 0.9239, 0.8521), (0.5556, 0.8315, 0.8521), (0.7071, 0.7071, 0.8521), (0.8315, 0.5556, 0.8521), (0.9239, 0.3827, 0.8521), (0.9808, 0.1951, 0.8521), (1.0, 0.0, 0.8521), (0.9808, -0.1951, 0.8521), (0.9239, -0.3827, 0.8521), (0.8315, -0.5556, 0.8521), (0.7071, -0.7071, 0.8521), (0.5556, -0.8315, 0.8521), (0.3827, -0.9239, 0.8521), (0.1951, -0.9808, 0.8521), (0.0, -1.0, 0.8521), (-0.1951, -0.9808, 0.8521), (-0.3827, -0.9239, 0.8521), (-0.5556, -0.8315, 0.8521), (-0.7071, -0.7071, 0.8521), (-0.8315, -0.5556, 0.8521), (-0.9239, -0.3827, 0.8521), (-0.9808, -0.1951, 0.8521), (-1.0, 0.0, 0.8521), (-0.9808, 0.1951, 0.8521), (-0.9239, 0.3827, 0.8521), (-0.8315, 0.5556, 0.8521), (-0.7071, 0.7071, 0.8521), (-0.5556, 0.8315, 0.8521), (-0.3827, 0.9239, 0.8521), (-0.1951, 0.9808, 0.8521), (0.0, 1.0, 0.9534), (0.1951, 0.9808, 0.9534), (0.3827, 0.9239, 0.9534), (0.5556, 0.8315, 0.9534), (0.7071, 0.7071, 0.9534), (0.8315, 0.5556, 0.9534), (0.9239, 0.3827, 0.9534), (0.9808, 0.1951, 0.9534), (1.0, 0.0, 0.9534), (0.9808, -0.1951, 0.9534), (0.9239, -0.3827, 0.9534), (0.8315, -0.5556, 0.9534), (0.7071, -0.7071, 0.9534), (0.5556, -0.8315, 0.9534), (0.3827, -0.9239, 0.9534), (0.1951, -0.9808, 0.9534), (0.0, -1.0, 0.9534), (-0.1951, -0.9808, 0.9534), (-0.3827, -0.9239, 0.9534), (-0.5556, -0.8315, 0.9534), (-0.7071, -0.7071, 0.9534), (-0.8315, -0.5556, 0.9534), (-0.9239, -0.3827, 0.9534), (-0.9808, -0.1951, 0.9534), (-1.0, 0.0, 0.9534), (-0.9808, 0.1951, 0.9534), (-0.9239, 0.3827, 0.9534), (-0.8315, 0.5556, 0.9534), (-0.7071, 0.7071, 0.9534), (-0.5556, 0.8315, 0.9534), (-0.3827, 0.9239, 0.9534), (-0.1951, 0.9808, 0.9534), (-4.386e-09, 0.5043, 0.4847), (-4.386e-09, 0.5043, 0.8046), (-0.09838, 0.4946, 0.8046), (-0.193, 0.4659, 0.8046), (-0.2802, 0.4193, 0.8046), (-0.3566, 0.3566, 0.8046), (-0.4193, 0.2802, 0.8046), (-0.4659, 0.193, 0.8046), (-0.4946, 0.09838, 0.8046), (-0.5043, 3.694e-09, 0.8046), (-0.4946, -0.09838, 0.8046), (-0.4659, -0.193, 0.8046), (-0.4193, -0.2802, 0.8046), (-0.3566, -0.3566, 0.8046), (-0.2802, -0.4193, 0.8046), (-0.193, -0.4659, 0.8046), (-0.09838, -0.4946, 0.8046), (-4.386e-09, -0.5043, 0.8046), (0.09838, -0.4946, 0.8046), (0.193, -0.4659, 0.8046), (0.2802, -0.4193, 0.8046), (0.3566, -0.3566, 0.8046), (0.4193, -0.2802, 0.8046), (0.4659, -0.193, 0.8046), (0.4946, -0.09838, 0.8046), (0.5043, 3.694e-09, 0.8046), (0.4946, 0.09838, 0.8046), (0.4659, 0.193, 0.8046), (0.4193, 0.2802, 0.8046), (0.3566, 0.3566, 0.8046), (0.2802, 0.4193, 0.8046), (0.193, 0.4659, 0.8046), (0.09838, 0.4946, 0.8046), (0.09838, 0.4946, 0.4847), (0.193, 0.4659, 0.4847), (0.2802, 0.4193, 0.4847), (0.3566, 0.3566, 0.4847), (0.4193, 0.2802, 0.4847), (0.4659, 0.193, 0.4847), (0.4946, 0.09838, 0.4847), (0.5043, 3.694e-09, 0.4847), (0.4946, -0.09838, 0.4847), (0.4659, -0.193, 0.4847), (0.4193, -0.2802, 0.4847), (0.3566, -0.3566, 0.4847), (0.2802, -0.4193, 0.4847), (0.193, -0.4659, 0.4847), (0.09838, -0.4946, 0.4847), (-4.386e-09, -0.5043, 0.4847), (-0.09838, -0.4946, 0.4847), (-0.193, -0.4659, 0.4847), (-0.2802, -0.4193, 0.4847), (-0.3566, -0.3566, 0.4847), (-0.4193, -0.2802, 0.4847), (-0.4659, -0.193, 0.4847), (-0.4946, -0.09838, 0.4847), (-0.5043, 3.694e-09, 0.4847), (-0.4946, 0.09838, 0.4847), (-0.4659, 0.193, 0.4847), (-0.4193, 0.2802, 0.4847), (-0.3566, 0.3566, 0.4847), (-0.2802, 0.4193, 0.4847), (-0.193, 0.4659, 0.4847), (-0.09838, 0.4946, 0.4847), (0.1832, 0.9208, 0.9534), (0.1832, 0.9208, 0.8521), (0.3593, 0.8674, 0.9534), (0.3593, 0.8674, 0.8521), (0.5216, 0.7806, 0.9534), (0.5216, 0.7806, 0.8521), (0.6639, 0.6639, 0.9534), (0.6639, 0.6639, 0.8521), (0.7806, 0.5216, 0.9534), (0.7806, 0.5216, 0.8521), (0.8674, 0.3593, 0.9534), (0.8674, 0.3593, 0.8521), (0.9208, 0.1832, 0.9534), (0.9208, 0.1832, 0.8521), (0.9389, 0.0, 0.9534), (0.9389, 0.0, 0.8521), (0.9208, -0.1832, 0.9534), (0.9208, -0.1832, 0.8521), (0.8674, -0.3593, 0.9534), (0.8674, -0.3593, 0.8521), (0.7806, -0.5216, 0.9534), (0.7806, -0.5216, 0.8521), (0.6639, -0.6639, 0.9534), (0.6639, -0.6639, 0.8521), (0.5216, -0.7806, 0.9534), (0.5216, -0.7806, 0.8521), (0.3593, -0.8674, 0.9534), (0.3593, -0.8674, 0.8521), (0.1832, -0.9208, 0.9534), (0.1832, -0.9208, 0.8521), (7.402e-10, -0.9389, 0.9534), (7.402e-10, -0.9389, 0.8521), (-0.1832, -0.9208, 0.9534), (-0.1832, -0.9208, 0.8521), (-0.3593, -0.8674, 0.9534), (-0.3593, -0.8674, 0.8521), (-0.5216, -0.7806, 0.9534), (-0.5216, -0.7806, 0.8521), (-0.6639, -0.6639, 0.9534), (-0.6639, -0.6639, 0.8521), (-0.7806, -0.5216, 0.9534), (-0.7806, -0.5216, 0.8521), (-0.8674, -0.3593, 0.9534), (-0.8674, -0.3593, 0.8521), (-0.9208, -0.1832, 0.9534), (-0.9208, -0.1832, 0.8521), (-0.9389, 0.0, 0.9534), (-0.9389, 0.0, 0.8521), (-0.9208, 0.1832, 0.9534), (-0.9208, 0.1832, 0.8521), (-0.8674, 0.3593, 0.9534), (-0.8674, 0.3593, 0.8521), (-0.7806, 0.5216, 0.9534), (-0.7806, 0.5216, 0.8521), (-0.6639, 0.6639, 0.9534), (-0.6639, 0.6639, 0.8521), (-0.5216, 0.7806, 0.9534), (-0.5216, 0.7806, 0.8521), (-0.3593, 0.8674, 0.9534), (-0.3593, 0.8674, 0.8521), (-0.1832, 0.9208, 0.9534), (-0.1832, 0.9208, 0.8521), (7.402e-10, 0.9389, 0.8521), (7.402e-10, 0.9389, 0.9534)], [], [(96, 0, 1, 97), (97, 1, 2, 98), (98, 2, 3, 99), (99, 3, 4, 100), (100, 4, 5, 101), (101, 5, 6, 102), (102, 6, 7, 103), (103, 7, 8, 104), (104, 8, 9, 105), (105, 9, 10, 106), (106, 10, 11, 107), (107, 11, 12, 108), (108, 12, 13, 109), (109, 13, 14, 110), (110, 14, 15, 111), (111, 15, 16, 112), (112, 16, 17, 113), (113, 17, 18, 114), (114, 18, 19, 115), (115, 19, 20, 116), (116, 20, 21, 117), (117, 21, 22, 118), (118, 22, 23, 119), (119, 23, 24, 120), (120, 24, 25, 121), (121, 25, 26, 122), (122, 26, 27, 123), (123, 27, 28, 124), (124, 28, 29, 125), (125, 29, 30, 126), (1, 0, 31, 30, 29, 28, 27, 26, 25, 24, 23, 22, 21, 20, 19, 18, 17, 16, 15, 14, 13, 12, 11, 10, 9, 8, 7, 6, 5, 4, 3, 2), (126, 30, 31, 127), (127, 31, 0, 96), (53, 54, 139, 140), (54, 55, 138, 139), (55, 56, 137, 138), (56, 57, 136, 137), (57, 58, 135, 136), (58, 59, 134, 135), (32, 33, 160, 129), (59, 60, 133, 134), (33, 34, 159, 160), (60, 61, 132, 133), (34, 35, 158, 159), (61, 62, 131, 132), (35, 36, 157, 158), (62, 63, 130, 131), (36, 37, 156, 157), (63, 32, 129, 130), (37, 38, 155, 156), (38, 39, 154, 155), (39, 40, 153, 154), (63, 95, 64, 32), (62, 94, 95, 63), (61, 93, 94, 62), (60, 92, 93, 61), (59, 91, 92, 60), (58, 90, 91, 59), (57, 89, 90, 58), (56, 88, 89, 57), (55, 87, 88, 56), (54, 86, 87, 55), (53, 85, 86, 54), (52, 84, 85, 53), (51, 83, 84, 52), (50, 82, 83, 51), (49, 81, 82, 50), (48, 80, 81, 49), (47, 79, 80, 48), (46, 78, 79, 47), (45, 77, 78, 46), (44, 76, 77, 45), (43, 75, 76, 44), (42, 74, 75, 43), (41, 73, 74, 42), (40, 72, 73, 41), (39, 71, 72, 40), (38, 70, 71, 39), (37, 69, 70, 38), (36, 68, 69, 37), (35, 67, 68, 36), (34, 66, 67, 35), (33, 65, 66, 34), (32, 64, 65, 33), (83, 82, 227, 229), (126, 127, 252, 250), (100, 101, 200, 198), (84, 83, 229, 231), (127, 96, 255, 252), (101, 102, 202, 200), (85, 84, 231, 233), (102, 103, 204, 202), (86, 85, 233, 235), (103, 104, 206, 204), (87, 86, 235, 237), (104, 105, 208, 206), (88, 87, 237, 239), (105, 106, 210, 208), (89, 88, 239, 241), (106, 107, 212, 210), (90, 89, 241, 243), (107, 108, 214, 212), (91, 90, 243, 245), (65, 64, 254, 193), (108, 109, 216, 214), (92, 91, 245, 247), (66, 65, 193, 195), (109, 110, 218, 216), (93, 92, 247, 249), (67, 66, 195, 197), (110, 111, 220, 218), (94, 93, 249, 251), (68, 67, 197, 199), (111, 112, 222, 220), (95, 94, 251, 253), (69, 68, 199, 201), (191, 130, 129, 128), (190, 131, 130, 191), (189, 132, 131, 190), (188, 133, 132, 189), (187, 134, 133, 188), (186, 135, 134, 187), (185, 136, 135, 186), (184, 137, 136, 185), (183, 138, 137, 184), (182, 139, 138, 183), (181, 140, 139, 182), (180, 141, 140, 181), (179, 142, 141, 180), (178, 143, 142, 179), (177, 144, 143, 178), (176, 145, 144, 177), (175, 146, 145, 176), (174, 147, 146, 175), (173, 148, 147, 174), (172, 149, 148, 173), (171, 150, 149, 172), (170, 151, 150, 171), (169, 152, 151, 170), (168, 153, 152, 169), (167, 154, 153, 168), (166, 155, 154, 167), (165, 156, 155, 166), (164, 157, 156, 165), (163, 158, 157, 164), (162, 159, 158, 163), (161, 160, 159, 162), (128, 129, 160, 161), (52, 53, 140, 141), (51, 52, 141, 142), (50, 51, 142, 143), (49, 50, 143, 144), (48, 49, 144, 145), (47, 48, 145, 146), (46, 47, 146, 147), (45, 46, 147, 148), (44, 45, 148, 149), (43, 44, 149, 150), (42, 43, 150, 151), (41, 42, 151, 152), (40, 41, 152, 153), (253, 252, 255, 254), (251, 250, 252, 253), (249, 248, 250, 251), (247, 246, 248, 249), (245, 244, 246, 247), (243, 242, 244, 245), (241, 240, 242, 243), (239, 238, 240, 241), (237, 236, 238, 239), (235, 234, 236, 237), (233, 232, 234, 235), (231, 230, 232, 233), (229, 228, 230, 231), (227, 226, 228, 229), (225, 224, 226, 227), (223, 222, 224, 225), (221, 220, 222, 223), (219, 218, 220, 221), (217, 216, 218, 219), (215, 214, 216, 217), (213, 212, 214, 215), (211, 210, 212, 213), (209, 208, 210, 211), (207, 206, 208, 209), (205, 204, 206, 207), (203, 202, 204, 205), (201, 200, 202, 203), (199, 198, 200, 201), (197, 196, 198, 199), (195, 194, 196, 197), (193, 192, 194, 195), (254, 255, 192, 193), (99, 100, 198, 196), (125, 126, 250, 248), (82, 81, 225, 227), (98, 99, 196, 194), (124, 125, 248, 246), (81, 80, 223, 225), (97, 98, 194, 192), (123, 124, 246, 244), (80, 79, 221, 223), (96, 97, 192, 255), (122, 123, 244, 242), (79, 78, 219, 221), (121, 122, 242, 240), (78, 77, 217, 219), (120, 121, 240, 238), (77, 76, 215, 217), (119, 120, 238, 236), (76, 75, 213, 215), (118, 119, 236, 234), (75, 74, 211, 213), (117, 118, 234, 232), (74, 73, 209, 211), (116, 117, 232, 230), (73, 72, 207, 209), (115, 116, 230, 228), (72, 71, 205, 207), (114, 115, 228, 226), (71, 70, 203, 205), (113, 114, 226, 224), (70, 69, 201, 203), (64, 95, 253, 254), (112, 113, 224, 222), (128, 161, 162, 163, 164, 165, 166, 167, 168, 169, 170, 171, 172, 173, 174, 175, 176, 177, 178, 179, 180, 181, 182, 183, 184, 185, 186, 187, 188, 189, 190, 191)])
_uv = me_cylinder_001.uv_layers.new(name='UVMap')
_uv.uv.foreach_set('vector', [1.0, 0.9884, 1.0, 1.0, 0.9688, 1.0, 0.9688, 0.9884, 0.9688, 0.9884, 0.9688, 1.0, 0.9375, 1.0, 0.9375, 0.9884, 0.9375, 0.9884, 0.9375, 1.0, 0.9062, 1.0, 0.9062, 0.9884, 0.9062, 0.9884, 0.9062, 1.0, 0.875, 1.0, 0.875, 0.9884, 0.875, 0.9884, 0.875, 1.0, 0.8438, 1.0, 0.8438, 0.9884, 0.8438, 0.9884, 0.8438, 1.0, 0.8125, 1.0, 0.8125, 0.9884, 0.8125, 0.9884, 0.8125, 1.0, 0.7812, 1.0, 0.7812, 0.9884, 0.7812, 0.9884, 0.7812, 1.0, 0.75, 1.0, 0.75, 0.9884, 0.75, 0.9884, 0.75, 1.0, 0.7188, 1.0, 0.7188, 0.9884, 0.7188, 0.9884, 0.7188, 1.0, 0.6875, 1.0, 0.6875, 0.9884, 0.6875, 0.9884, 0.6875, 1.0, 0.6562, 1.0, 0.6562, 0.9884, 0.6562, 0.9884, 0.6562, 1.0, 0.625, 1.0, 0.625, 0.9884, 0.625, 0.9884, 0.625, 1.0, 0.5938, 1.0, 0.5938, 0.9884, 0.5938, 0.9884, 0.5938, 1.0, 0.5625, 1.0, 0.5625, 0.9884, 0.5625, 0.9884, 0.5625, 1.0, 0.5312, 1.0, 0.5312, 0.9884, 0.5312, 0.9884, 0.5312, 1.0, 0.5, 1.0, 0.5, 0.9884, 0.5, 0.9884, 0.5, 1.0, 0.4688, 1.0, 0.4688, 0.9884, 0.4688, 0.9884, 0.4688, 1.0, 0.4375, 1.0, 0.4375, 0.9884, 0.4375, 0.9884, 0.4375, 1.0, 0.4062, 1.0, 0.4062, 0.9884, 0.4062, 0.9884, 0.4062, 1.0, 0.375, 1.0, 0.375, 0.9884, 0.375, 0.9884, 0.375, 1.0, 0.3438, 1.0, 0.3438, 0.9884, 0.3438, 0.9884, 0.3438, 1.0, 0.3125, 1.0, 0.3125, 0.9884, 0.3125, 0.9884, 0.3125, 1.0, 0.2812, 1.0, 0.2812, 0.9884, 0.2812, 0.9884, 0.2812, 1.0, 0.25, 1.0, 0.25, 0.9884, 0.25, 0.9884, 0.25, 1.0, 0.2188, 1.0, 0.2188, 0.9884, 0.2188, 0.9884, 0.2188, 1.0, 0.1875, 1.0, 0.1875, 0.9884, 0.1875, 0.9884, 0.1875, 1.0, 0.1562, 1.0, 0.1562, 0.9884, 0.1562, 0.9884, 0.1562, 1.0, 0.125, 1.0, 0.125, 0.9884, 0.125, 0.9884, 0.125, 1.0, 0.09375, 1.0, 0.09375, 0.9884, 0.09375, 0.9884, 0.09375, 1.0, 0.0625, 1.0, 0.0625, 0.9884, 0.2968, 0.4854, 0.25, 0.49, 0.2032, 0.4854, 0.1582, 0.4717, 0.1167, 0.4496, 0.08029, 0.4197, 0.05045, 0.3833, 0.02827, 0.3418, 0.01461, 0.2968, 0.01, 0.25, 0.01461, 0.2032, 0.02827, 0.1582, 0.05045, 0.1167, 0.08029, 0.08029, 0.1167, 0.05045, 0.1582, 0.02827, 0.2032, 0.01461, 0.25, 0.01, 0.2968, 0.01461, 0.3418, 0.02827, 0.3833, 0.05045, 0.4197, 0.08029, 0.4496, 0.1167, 0.4717, 0.1582, 0.4854, 0.2032, 0.49, 0.25, 0.4854, 0.2968, 0.4717, 0.3418, 0.4496, 0.3833, 0.4197, 0.4197, 0.3833, 0.4496, 0.3418, 0.4717, 0.0625, 0.9884, 0.0625, 1.0, 0.03125, 1.0, 0.03125, 0.9884, 0.03125, 0.9884, 0.03125, 1.0, 0.0, 1.0, 0.0, 0.9884, 0.3438, 0.9511, 0.3125, 0.9511, 0.3125, 0.9511, 0.3438, 0.9511, 0.3125, 0.9511, 0.2812, 0.9511, 0.2812, 0.9511, 0.3125, 0.9511, 0.2812, 0.9511, 0.25, 0.9511, 0.25, 0.9511, 0.2812, 0.9511, 0.25, 0.9511, 0.2188, 0.9511, 0.2188, 0.9511, 0.25, 0.9511, 0.2188, 0.9511, 0.1875, 0.9511, 0.1875, 0.9511, 0.2188, 0.9511, 0.1875, 0.9511, 0.1562, 0.9511, 0.1562, 0.9511, 0.1875, 0.9511, 1.0, 0.9511, 0.9688, 0.9511, 0.9688, 0.9511, 1.0, 0.9511, 0.1562, 0.9511, 0.125, 0.9511, 0.125, 0.9511, 0.1562, 0.9511, 0.9688, 0.9511, 0.9375, 0.9511, 0.9375, 0.9511, 0.9688, 0.9511, 0.125, 0.9511, 0.09375, 0.9511, 0.09375, 0.9511, 0.125, 0.9511, 0.9375, 0.9511, 0.9062, 0.9511, 0.9062, 0.9511, 0.9375, 0.9511, 0.09375, 0.9511, 0.0625, 0.9511, 0.0625, 0.9511, 0.09375, 0.9511, 0.9062, 0.9511, 0.875, 0.9511, 0.875, 0.9511, 0.9062, 0.9511, 0.0625, 0.9511, 0.03125, 0.9511, 0.03125, 0.9511, 0.0625, 0.9511, 0.875, 0.9511, 0.8438, 0.9511, 0.8438, 0.9511, 0.875, 0.9511, 0.03125, 0.9511, 0.0, 0.9511, 0.0, 0.9511, 0.03125, 0.9511, 0.8438, 0.9511, 0.8125, 0.9511, 0.8125, 0.9511, 0.8438, 0.9511, 0.8125, 0.9511, 0.7812, 0.9511, 0.7812, 0.9511, 0.8125, 0.9511, 0.7812, 0.9511, 0.75, 0.9511, 0.75, 0.9511, 0.7812, 0.9511, 0.03125, 0.9511, 0.03125, 0.963, 0.0, 0.963, 0.0, 0.9511, 0.0625, 0.9511, 0.0625, 0.963, 0.03125, 0.963, 0.03125, 0.9511, 0.09375, 0.9511, 0.09375, 0.963, 0.0625, 0.963, 0.0625, 0.9511, 0.125, 0.9511, 0.125, 0.963, 0.09375, 0.963, 0.09375, 0.9511, 0.1562, 0.9511, 0.1562, 0.963, 0.125, 0.963, 0.125, 0.9511, 0.1875, 0.9511, 0.1875, 0.963, 0.1562, 0.963, 0.1562, 0.9511, 0.2188, 0.9511, 0.2188, 0.963, 0.1875, 0.963, 0.1875, 0.9511, 0.25, 0.9511, 0.25, 0.963, 0.2188, 0.963, 0.2188, 0.9511, 0.2812, 0.9511, 0.2812, 0.963, 0.25, 0.963, 0.25, 0.9511, 0.3125, 0.9511, 0.3125, 0.963, 0.2812, 0.963, 0.2812, 0.9511, 0.3438, 0.9511, 0.3438, 0.963, 0.3125, 0.963, 0.3125, 0.9511, 0.375, 0.9511, 0.375, 0.963, 0.3438, 0.963, 0.3438, 0.9511, 0.4062, 0.9511, 0.4062, 0.963, 0.375, 0.963, 0.375, 0.9511, 0.4375, 0.9511, 0.4375, 0.963, 0.4062, 0.963, 0.4062, 0.9511, 0.4688, 0.9511, 0.4688, 0.963, 0.4375, 0.963, 0.4375, 0.9511, 0.5, 0.9511, 0.5, 0.963, 0.4688, 0.963, 0.4688, 0.9511, 0.5312, 0.9511, 0.5312, 0.963, 0.5, 0.963, 0.5, 0.9511, 0.5625, 0.9511, 0.5625, 0.963, 0.5312, 0.963, 0.5312, 0.9511, 0.5938, 0.9511, 0.5938, 0.963, 0.5625, 0.963, 0.5625, 0.9511, 0.625, 0.9511, 0.625, 0.963, 0.5938, 0.963, 0.5938, 0.9511, 0.6562, 0.9511, 0.6562, 0.963, 0.625, 0.963, 0.625, 0.9511, 0.6875, 0.9511, 0.6875, 0.963, 0.6562, 0.963, 0.6562, 0.9511, 0.7188, 0.9511, 0.7188, 0.963, 0.6875, 0.963, 0.6875, 0.9511, 0.75, 0.9511, 0.75, 0.963, 0.7188, 0.963, 0.7188, 0.9511, 0.7812, 0.9511, 0.7812, 0.963, 0.75, 0.963, 0.75, 0.9511, 0.8125, 0.9511, 0.8125, 0.963, 0.7812, 0.963, 0.7812, 0.9511, 0.8438, 0.9511, 0.8438, 0.963, 0.8125, 0.963, 0.8125, 0.9511, 0.875, 0.9511, 0.875, 0.963, 0.8438, 0.963, 0.8438, 0.9511, 0.9062, 0.9511, 0.9062, 0.963, 0.875, 0.963, 0.875, 0.9511, 0.9375, 0.9511, 0.9375, 0.963, 0.9062, 0.963, 0.9062, 0.9511, 0.9688, 0.9511, 0.9688, 0.963, 0.9375, 0.963, 0.9375, 0.9511, 1.0, 0.9511, 1.0, 0.963, 0.9688, 0.963, 0.9688, 0.9511, 0.4062, 0.963, 0.4375, 0.963, 0.4375, 0.963, 0.4062, 0.963, 0.0625, 0.9884, 0.03125, 0.9884, 0.03125, 0.9884, 0.0625, 0.9884, 0.875, 0.9884, 0.8438, 0.9884, 0.8438, 0.9884, 0.875, 0.9884, 0.375, 0.963, 0.4062, 0.963, 0.4062, 0.963, 0.375, 0.963, 0.03125, 0.9884, 0.0, 0.9884, 0.0, 0.9884, 0.03125, 0.9884, 0.8438, 0.9884, 0.8125, 0.9884, 0.8125, 0.9884, 0.8438, 0.9884, 0.3438, 0.963, 0.375, 0.963, 0.375, 0.963, 0.3438, 0.963, 0.8125, 0.9884, 0.7812, 0.9884, 0.7812, 0.9884, 0.8125, 0.9884, 0.3125, 0.963, 0.3438, 0.963, 0.3438, 0.963, 0.3125, 0.963, 0.7812, 0.9884, 0.75, 0.9884, 0.75, 0.9884, 0.7812, 0.9884, 0.2812, 0.963, 0.3125, 0.963, 0.3125, 0.963, 0.2812, 0.963, 0.75, 0.9884, 0.7188, 0.9884, 0.7188, 0.9884, 0.75, 0.9884, 0.25, 0.963, 0.2812, 0.963, 0.2812, 0.963, 0.25, 0.963, 0.7188, 0.9884, 0.6875, 0.9884, 0.6875, 0.9884, 0.7188, 0.9884, 0.2188, 0.963, 0.25, 0.963, 0.25, 0.963, 0.2188, 0.963, 0.6875, 0.9884, 0.6562, 0.9884, 0.6562, 0.9884, 0.6875, 0.9884, 0.1875, 0.963, 0.2188, 0.963, 0.2188, 0.963, 0.1875, 0.963, 0.6562, 0.9884, 0.625, 0.9884, 0.625, 0.9884, 0.6562, 0.9884, 0.1562, 0.963, 0.1875, 0.963, 0.1875, 0.963, 0.1562, 0.963, 0.9688, 0.963, 1.0, 0.963, 1.0, 0.963, 0.9688, 0.963, 0.625, 0.9884, 0.5938, 0.9884, 0.5938, 0.9884, 0.625, 0.9884, 0.125, 0.963, 0.1562, 0.963, 0.1562, 0.963, 0.125, 0.963, 0.9375, 0.963, 0.9688, 0.963, 0.9688, 0.963, 0.9375, 0.963, 0.5938, 0.9884, 0.5625, 0.9884, 0.5625, 0.9884, 0.5938, 0.9884, 0.09375, 0.963, 0.125, 0.963, 0.125, 0.963, 0.09375, 0.963, 0.9062, 0.963, 0.9375, 0.963, 0.9375, 0.963, 0.9062, 0.963, 0.5625, 0.9884, 0.5312, 0.9884, 0.5312, 0.9884, 0.5625, 0.9884, 0.0625, 0.963, 0.09375, 0.963, 0.09375, 0.963, 0.0625, 0.963, 0.875, 0.963, 0.9062, 0.963, 0.9062, 0.963, 0.875, 0.963, 0.5312, 0.9884, 0.5, 0.9884, 0.5, 0.9884, 0.5312, 0.9884, 0.03125, 0.963, 0.0625, 0.963, 0.0625, 0.963, 0.03125, 0.963, 0.8438, 0.963, 0.875, 0.963, 0.875, 0.963, 0.8438, 0.963, 0.03125, 0.8712, 0.03125, 0.9511, 0.0, 0.9511, 0.0, 0.8712, 0.0625, 0.8712, 0.0625, 0.9511, 0.03125, 0.9511, 0.03125, 0.8712, 0.09375, 0.8712, 0.09375, 0.9511, 0.0625, 0.9511, 0.0625, 0.8712, 0.125, 0.8712, 0.125, 0.9511, 0.09375, 0.9511, 0.09375, 0.8712, 0.1562, 0.8712, 0.1562, 0.9511, 0.125, 0.9511, 0.125, 0.8712, 0.1875, 0.8712, 0.1875, 0.9511, 0.1562, 0.9511, 0.1562, 0.8712, 0.2188, 0.8712, 0.2188, 0.9511, 0.1875, 0.9511, 0.1875, 0.8712, 0.25, 0.8712, 0.25, 0.9511, 0.2188, 0.9511, 0.2188, 0.8712, 0.2812, 0.8712, 0.2812, 0.9511, 0.25, 0.9511, 0.25, 0.8712, 0.3125, 0.8712, 0.3125, 0.9511, 0.2812, 0.9511, 0.2812, 0.8712, 0.3438, 0.8712, 0.3438, 0.9511, 0.3125, 0.9511, 0.3125, 0.8712, 0.375, 0.8712, 0.375, 0.9511, 0.3438, 0.9511, 0.3438, 0.8712, 0.4062, 0.8712, 0.4062, 0.9511, 0.375, 0.9511, 0.375, 0.8712, 0.4375, 0.8712, 0.4375, 0.9511, 0.4062, 0.9511, 0.4062, 0.8712, 0.4688, 0.8712, 0.4688, 0.9511, 0.4375, 0.9511, 0.4375, 0.8712, 0.5, 0.8712, 0.5, 0.9511, 0.4688, 0.9511, 0.4688, 0.8712, 0.5312, 0.8712, 0.5312, 0.9511, 0.5, 0.9511, 0.5, 0.8712, 0.5625, 0.8712, 0.5625, 0.9511, 0.5312, 0.9511, 0.5312, 0.8712, 0.5938, 0.8712, 0.5938, 0.9511, 0.5625, 0.9511, 0.5625, 0.8712, 0.625, 0.8712, 0.625, 0.9511, 0.5938, 0.9511, 0.5938, 0.8712, 0.6562, 0.8712, 0.6562, 0.9511, 0.625, 0.9511, 0.625, 0.8712, 0.6875, 0.8712, 0.6875, 0.9511, 0.6562, 0.9511, 0.6562, 0.8712, 0.7188, 0.8712, 0.7188, 0.9511, 0.6875, 0.9511, 0.6875, 0.8712, 0.75, 0.8712, 0.75, 0.9511, 0.7188, 0.9511, 0.7188, 0.8712, 0.7812, 0.8712, 0.7812, 0.9511, 0.75, 0.9511, 0.75, 0.8712, 0.8125, 0.8712, 0.8125, 0.9511, 0.7812, 0.9511, 0.7812, 0.8712, 0.8438, 0.8712, 0.8438, 0.9511, 0.8125, 0.9511, 0.8125, 0.8712, 0.875, 0.8712, 0.875, 0.9511, 0.8438, 0.9511, 0.8438, 0.8712, 0.9062, 0.8712, 0.9062, 0.9511, 0.875, 0.9511, 0.875, 0.8712, 0.9375, 0.8712, 0.9375, 0.9511, 0.9062, 0.9511, 0.9062, 0.8712, 0.9688, 0.8712, 0.9688, 0.9511, 0.9375, 0.9511, 0.9375, 0.8712, 1.0, 0.8712, 1.0, 0.9511, 0.9688, 0.9511, 0.9688, 0.8712, 0.375, 0.9511, 0.3438, 0.9511, 0.3438, 0.9511, 0.375, 0.9511, 0.4062, 0.9511, 0.375, 0.9511, 0.375, 0.9511, 0.4062, 0.9511, 0.4375, 0.9511, 0.4062, 0.9511, 0.4062, 0.9511, 0.4375, 0.9511, 0.4688, 0.9511, 0.4375, 0.9511, 0.4375, 0.9511, 0.4688, 0.9511, 0.5, 0.9511, 0.4688, 0.9511, 0.4688, 0.9511, 0.5, 0.9511, 0.5312, 0.9511, 0.5, 0.9511, 0.5, 0.9511, 0.5312, 0.9511, 0.5625, 0.9511, 0.5312, 0.9511, 0.5312, 0.9511, 0.5625, 0.9511, 0.5938, 0.9511, 0.5625, 0.9511, 0.5625, 0.9511, 0.5938, 0.9511, 0.625, 0.9511, 0.5938, 0.9511, 0.5938, 0.9511, 0.625, 0.9511, 0.6562, 0.9511, 0.625, 0.9511, 0.625, 0.9511, 0.6562, 0.9511, 0.6875, 0.9511, 0.6562, 0.9511, 0.6562, 0.9511, 0.6875, 0.9511, 0.7188, 0.9511, 0.6875, 0.9511, 0.6875, 0.9511, 0.7188, 0.9511, 0.75, 0.9511, 0.7188, 0.9511, 0.7188, 0.9511, 0.75, 0.9511, 0.03125, 0.963, 0.03125, 0.9884, 0.0, 0.9884, 0.0, 0.963, 0.0625, 0.963, 0.0625, 0.9884, 0.03125, 0.9884, 0.03125, 0.963, 0.09375, 0.963, 0.09375, 0.9884, 0.0625, 0.9884, 0.0625, 0.963, 0.125, 0.963, 0.125, 0.9884, 0.09375, 0.9884, 0.09375, 0.963, 0.1562, 0.963, 0.1562, 0.9884, 0.125, 0.9884, 0.125, 0.963, 0.1875, 0.963, 0.1875, 0.9884, 0.1562, 0.9884, 0.1562, 0.963, 0.2188, 0.963, 0.2188, 0.9884, 0.1875, 0.9884, 0.1875, 0.963, 0.25, 0.963, 0.25, 0.9884, 0.2188, 0.9884, 0.2188, 0.963, 0.2812, 0.963, 0.2812, 0.9884, 0.25, 0.9884, 0.25, 0.963, 0.3125, 0.963, 0.3125, 0.9884, 0.2812, 0.9884, 0.2812, 0.963, 0.3438, 0.963, 0.3438, 0.9884, 0.3125, 0.9884, 0.3125, 0.963, 0.375, 0.963, 0.375, 0.9884, 0.3438, 0.9884, 0.3438, 0.963, 0.4062, 0.963, 0.4062, 0.9884, 0.375, 0.9884, 0.375, 0.963, 0.4375, 0.963, 0.4375, 0.9884, 0.4062, 0.9884, 0.4062, 0.963, 0.4688, 0.963, 0.4688, 0.9884, 0.4375, 0.9884, 0.4375, 0.963, 0.5, 0.963, 0.5, 0.9884, 0.4688, 0.9884, 0.4688, 0.963, 0.5312, 0.963, 0.5312, 0.9884, 0.5, 0.9884, 0.5, 0.963, 0.5625, 0.963, 0.5625, 0.9884, 0.5312, 0.9884, 0.5312, 0.963, 0.5938, 0.963, 0.5938, 0.9884, 0.5625, 0.9884, 0.5625, 0.963, 0.625, 0.963, 0.625, 0.9884, 0.5938, 0.9884, 0.5938, 0.963, 0.6562, 0.963, 0.6562, 0.9884, 0.625, 0.9884, 0.625, 0.963, 0.6875, 0.963, 0.6875, 0.9884, 0.6562, 0.9884, 0.6562, 0.963, 0.7188, 0.963, 0.7188, 0.9884, 0.6875, 0.9884, 0.6875, 0.963, 0.75, 0.963, 0.75, 0.9884, 0.7188, 0.9884, 0.7188, 0.963, 0.7812, 0.963, 0.7812, 0.9884, 0.75, 0.9884, 0.75, 0.963, 0.8125, 0.963, 0.8125, 0.9884, 0.7812, 0.9884, 0.7812, 0.963, 0.8438, 0.963, 0.8438, 0.9884, 0.8125, 0.9884, 0.8125, 0.963, 0.875, 0.963, 0.875, 0.9884, 0.8438, 0.9884, 0.8438, 0.963, 0.9062, 0.963, 0.9062, 0.9884, 0.875, 0.9884, 0.875, 0.963, 0.9375, 0.963, 0.9375, 0.9884, 0.9062, 0.9884, 0.9062, 0.963, 0.9688, 0.963, 0.9688, 0.9884, 0.9375, 0.9884, 0.9375, 0.963, 1.0, 0.963, 1.0, 0.9884, 0.9688, 0.9884, 0.9688, 0.963, 0.9062, 0.9884, 0.875, 0.9884, 0.875, 0.9884, 0.9062, 0.9884, 0.09375, 0.9884, 0.0625, 0.9884, 0.0625, 0.9884, 0.09375, 0.9884, 0.4375, 0.963, 0.4688, 0.963, 0.4688, 0.963, 0.4375, 0.963, 0.9375, 0.9884, 0.9062, 0.9884, 0.9062, 0.9884, 0.9375, 0.9884, 0.125, 0.9884, 0.09375, 0.9884, 0.09375, 0.9884, 0.125, 0.9884, 0.4688, 0.963, 0.5, 0.963, 0.5, 0.963, 0.4688, 0.963, 0.9688, 0.9884, 0.9375, 0.9884, 0.9375, 0.9884, 0.9688, 0.9884, 0.1562, 0.9884, 0.125, 0.9884, 0.125, 0.9884, 0.1562, 0.9884, 0.5, 0.963, 0.5312, 0.963, 0.5312, 0.963, 0.5, 0.963, 1.0, 0.9884, 0.9688, 0.9884, 0.9688, 0.9884, 1.0, 0.9884, 0.1875, 0.9884, 0.1562, 0.9884, 0.1562, 0.9884, 0.1875, 0.9884, 0.5312, 0.963, 0.5625, 0.963, 0.5625, 0.963, 0.5312, 0.963, 0.2188, 0.9884, 0.1875, 0.9884, 0.1875, 0.9884, 0.2188, 0.9884, 0.5625, 0.963, 0.5938, 0.963, 0.5938, 0.963, 0.5625, 0.963, 0.25, 0.9884, 0.2188, 0.9884, 0.2188, 0.9884, 0.25, 0.9884, 0.5938, 0.963, 0.625, 0.963, 0.625, 0.963, 0.5938, 0.963, 0.2812, 0.9884, 0.25, 0.9884, 0.25, 0.9884, 0.2812, 0.9884, 0.625, 0.963, 0.6562, 0.963, 0.6562, 0.963, 0.625, 0.963, 0.3125, 0.9884, 0.2812, 0.9884, 0.2812, 0.9884, 0.3125, 0.9884, 0.6562, 0.963, 0.6875, 0.963, 0.6875, 0.963, 0.6562, 0.963, 0.3438, 0.9884, 0.3125, 0.9884, 0.3125, 0.9884, 0.3438, 0.9884, 0.6875, 0.963, 0.7188, 0.963, 0.7188, 0.963, 0.6875, 0.963, 0.375, 0.9884, 0.3438, 0.9884, 0.3438, 0.9884, 0.375, 0.9884, 0.7188, 0.963, 0.75, 0.963, 0.75, 0.963, 0.7188, 0.963, 0.4062, 0.9884, 0.375, 0.9884, 0.375, 0.9884, 0.4062, 0.9884, 0.75, 0.963, 0.7812, 0.963, 0.7812, 0.963, 0.75, 0.963, 0.4375, 0.9884, 0.4062, 0.9884, 0.4062, 0.9884, 0.4375, 0.9884, 0.7812, 0.963, 0.8125, 0.963, 0.8125, 0.963, 0.7812, 0.963, 0.4688, 0.9884, 0.4375, 0.9884, 0.4375, 0.9884, 0.4688, 0.9884, 0.8125, 0.963, 0.8438, 0.963, 0.8438, 0.963, 0.8125, 0.963, 0.0, 0.963, 0.03125, 0.963, 0.03125, 0.963, 0.0, 0.963, 0.5, 0.9884, 0.4688, 0.9884, 0.4688, 0.9884, 0.5, 0.9884, 0.0, 0.8712, 0.9688, 0.8712, 0.9375, 0.8712, 0.9062, 0.8712, 0.875, 0.8712, 0.8438, 0.8712, 0.8125, 0.8712, 0.7812, 0.8712, 0.75, 0.8712, 0.7188, 0.8712, 0.6875, 0.8712, 0.6562, 0.8712, 0.625, 0.8712, 0.5938, 0.8712, 0.5625, 0.8712, 0.5312, 0.8712, 0.5, 0.8712, 0.4688, 0.8712, 0.4375, 0.8712, 0.4062, 0.8712, 0.375, 0.8712, 0.3438, 0.8712, 0.3125, 0.8712, 0.2812, 0.8712, 0.25, 0.8712, 0.2188, 0.8712, 0.1875, 0.8712, 0.1562, 0.8712, 0.125, 0.8712, 0.09375, 0.8712, 0.0625, 0.8712, 0.03125, 0.8712])
me_cylinder_001.materials.append(mat_material_001)
me_cylinder_001.update()
me_cylinder_002 = bpy.data.meshes.new('Cylinder.002')
me_cylinder_002.from_pydata([(0.0, 1.0, -1.0), (0.0, 1.0, 1.0), (0.866, 0.5, -1.0), (0.866, 0.5, 1.0), (0.866, -0.5, -1.0), (0.866, -0.5, 1.0), (0.0, -1.0, -1.0), (0.0, -1.0, 1.0), (-0.866, -0.5, -1.0), (-0.866, -0.5, 1.0), (-0.866, 0.5, -1.0), (-0.866, 0.5, 1.0)], [], [(0, 1, 3, 2), (2, 3, 5, 4), (4, 5, 7, 6), (6, 7, 9, 8), (3, 1, 11, 9, 7, 5), (8, 9, 11, 10), (10, 11, 1, 0), (0, 2, 4, 6, 8, 10)])
_uv = me_cylinder_002.uv_layers.new(name='UVMap')
_uv.uv.foreach_set('vector', [1.0, 0.5, 1.0, 1.0, 0.8333, 1.0, 0.8333, 0.5, 0.8333, 0.5, 0.8333, 1.0, 0.6667, 1.0, 0.6667, 0.5, 0.6667, 0.5, 0.6667, 1.0, 0.5, 1.0, 0.5, 0.5, 0.5, 0.5, 0.5, 1.0, 0.3333, 1.0, 0.3333, 0.5, 0.4578, 0.37, 0.25, 0.49, 0.04215, 0.37, 0.04215, 0.13, 0.25, 0.01, 0.4578, 0.13, 0.3333, 0.5, 0.3333, 1.0, 0.1667, 1.0, 0.1667, 0.5, 0.1667, 0.5, 0.1667, 1.0, -8.941e-08, 1.0, -8.941e-08, 0.5, 0.75, 0.49, 0.9578, 0.37, 0.9578, 0.13, 0.75, 0.01, 0.5422, 0.13, 0.5422, 0.37])
me_cylinder_002.materials.append(mat_material_001)
me_cylinder_002.update()

# ---- objects
ob_cylinder = bpy.data.objects.new('Cylinder', me_cylinder)
ob_cylinder_001 = bpy.data.objects.new('Cylinder.001', me_cylinder_001)
ob_cylinder_002 = bpy.data.objects.new('Cylinder.002', me_cylinder_002)

# ---- transforms, parenting, visibility, modifiers, constraints
ob_cylinder.location = (0.0, 0.0, 0.0)
ob_cylinder.scale = (1.0, 1.0, 1.365)
ob_cylinder_001.location = (0.0, 0.0, 0.0)
ob_cylinder_001.scale = (1.0, 1.0, 1.365)
ob_cylinder_002.location = (0.0, 0.0, 1.215)
ob_cylinder_002.scale = (0.3106, 0.3106, 0.3106)

# ---- collection membership
col_collection.objects.link(ob_cylinder)
col_collection.objects.link(ob_cylinder_001)
col_collection.objects.link(ob_cylinder_002)

# ---- scene / render settings (as saved in the file)
scene.frame_start = 1; scene.frame_end = 250; scene.frame_set(1)
scene.render.engine = 'BLENDER_EEVEE_NEXT'
scene.cycles.sampling_pattern = 'TABULATED_SOBOL'
scene.view_settings.view_transform = 'Filmic'
bpy.context.view_layer.update()

# ---- added for rendering (the .blend has no active camera and no usable light): camera, sun
cam_auto = bpy.data.cameras.new('AutoCamera')
cam_auto.lens = 50.0
cam_auto.sensor_width = 36.0
cam_auto.clip_end = 1000.0
ob_auto_camera = bpy.data.objects.new('AutoCamera', cam_auto)
scene.collection.objects.link(ob_auto_camera)
ob_auto_camera.location = (3.74219, -4.49063, 3.0739)
ob_auto_camera.rotation_euler = (1.09748, -7.21219e-08, 0.694738)
scene.camera = ob_auto_camera
light_auto_sun = bpy.data.lights.new('AutoSun', 'SUN')
light_auto_sun.energy = 3.0
light_auto_sun.angle = 0.0523599
ob_auto_sun = bpy.data.objects.new('AutoSun', light_auto_sun)
scene.collection.objects.link(ob_auto_sun)
ob_auto_sun.rotation_euler = (0.872665, 0.174533, 0.523599)
bpy.context.view_layer.update()
